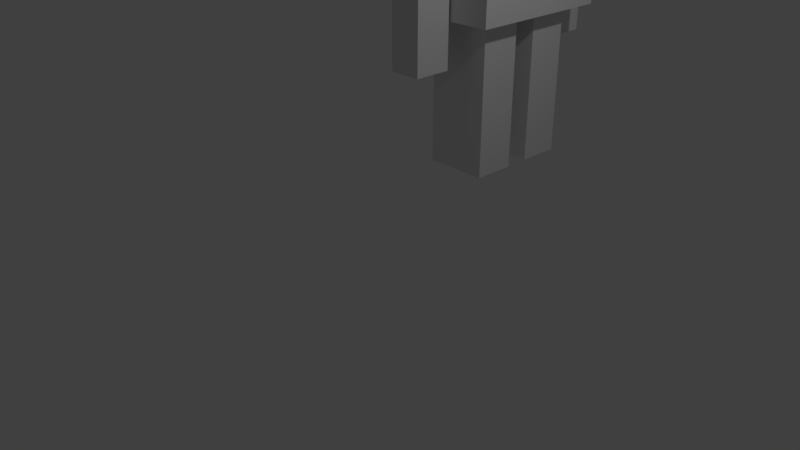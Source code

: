 # Source: lovPolyCharacter.blend  (saved by Blender 2.79.0; exported with 4.5.12 LTS)
import bpy
from mathutils import Matrix  # noqa: F401  (used for matrix-valued properties, if any)

bpy.ops.wm.read_factory_settings(use_empty=True)
scene = bpy.context.scene
scene.name = 'Scene'

# ---- collections
col_collection_1 = bpy.data.collections.new('Collection 1'); scene.collection.children.link(col_collection_1)

# ---- world
world_world = bpy.data.worlds.new('World'); scene.world = world_world
world_world.color = (0.05088, 0.05088, 0.05088)
world_world.use_sun_shadow = False
world_world.sun_shadow_jitter_overblur = 0.0
world_world.cycles.sampling_method = 'MANUAL'

# ---- cameras
cam_camera = bpy.data.cameras.new('Camera')
cam_camera.clip_end = 100.0
cam_camera.lens = 35.0
cam_camera.sensor_width = 32.0
cam_camera.sensor_height = 18.0
cam_camera.ortho_scale = 7.314
cam_camera.dof.focus_distance = 0.0
cam_camera.dof.aperture_fstop = 128.0

# ---- lights
light_lamp = bpy.data.lights.new('Lamp', 'POINT')
light_lamp.transmission_factor = 0.0
light_lamp.cutoff_distance = 30.0
light_lamp.energy = 100.0
light_lamp.shadow_buffer_clip_start = 1.001
light_lamp.shadow_soft_size = 0.1
light_lamp.shadow_maximum_resolution = 0.006
light_lamp.use_absolute_resolution = True

# ---- meshes
me_cube_006 = bpy.data.meshes.new('Cube.006')
me_cube_006.from_pydata([(-0.8614, 0.5916, -1.0), (-0.8614, 0.5916, 1.0), (-0.8614, 1.161, -1.0), (-0.8614, 1.161, 1.0), (-0.02128, 0.5916, -1.0), (-0.02128, 0.5916, 1.0), (-0.02128, 1.161, -1.0), (-0.02128, 1.161, 1.0), (-0.8614, 1.488, -1.0), (-0.8614, 1.488, 1.0), (-0.8614, 2.061, -1.0), (-0.8614, 2.061, 1.0), (-0.02128, 1.488, -1.0), (-0.02128, 1.488, 1.0), (-0.02128, 2.061, -1.0), (-0.02128, 2.061, 1.0), (-0.7339, -0.2497, 0.4113), (-0.7339, -0.2497, 2.876), (-0.7339, 0.2544, 0.4113), (-0.7339, 0.2544, 2.876), (-0.3029, -0.2497, 0.4113), (-0.3029, -0.2497, 2.876), (-0.3029, 0.2544, 0.4113), (-0.3029, 0.2544, 2.876), (-0.9279, 0.7474, 2.988), (-0.9279, 0.7474, 3.943), (-0.9279, 1.809, 2.988), (-0.9279, 1.809, 3.943), (0.002199, 0.7474, 2.988), (0.002199, 0.7474, 3.943), (0.002199, 1.809, 2.988), (0.002199, 1.809, 3.943), (-1.183, 0.278, 0.9957), (-1.183, 0.278, 2.996), (-1.183, 2.278, 0.9957), (-1.183, 2.278, 2.996), (0.2509, 0.278, 0.9957), (0.2509, 0.278, 2.996), (0.2509, 2.278, 0.9957), (0.2509, 2.278, 2.996), (-0.7339, 2.29, 0.4826), (-0.7339, 2.29, 2.876), (-0.7339, 2.795, 0.4826), (-0.7339, 2.795, 2.876), (-0.3029, 2.29, 0.4826), (-0.3029, 2.29, 2.876), (-0.3029, 2.795, 0.4826), (-0.3029, 2.795, 2.876)], [], [(0, 1, 3, 2), (2, 3, 7, 6), (6, 7, 5, 4), (4, 5, 1, 0), (2, 6, 4, 0), (7, 3, 1, 5), (8, 9, 11, 10), (10, 11, 15, 14), (14, 15, 13, 12), (12, 13, 9, 8), (10, 14, 12, 8), (15, 11, 9, 13), (16, 17, 19, 18), (18, 19, 23, 22), (22, 23, 21, 20), (20, 21, 17, 16), (18, 22, 20, 16), (23, 19, 17, 21), (24, 25, 27, 26), (26, 27, 31, 30), (30, 31, 29, 28), (28, 29, 25, 24), (26, 30, 28, 24), (31, 27, 25, 29), (32, 33, 35, 34), (34, 35, 39, 38), (38, 39, 37, 36), (36, 37, 33, 32), (34, 38, 36, 32), (39, 35, 33, 37), (40, 41, 43, 42), (42, 43, 47, 46), (46, 47, 45, 44), (44, 45, 41, 40), (42, 46, 44, 40), (47, 43, 41, 45)])
me_cube_006.use_remesh_preserve_volume = False
me_cube_006.use_remesh_preserve_attributes = False
me_cube_006.use_mirror_vertex_groups = False
me_cube_006.update()
arm_armature = bpy.data.armatures.new('Armature')  # bones are not reproduced

# ---- objects
ob_armature = bpy.data.objects.new('Armature', arm_armature)
ob_cube_005 = bpy.data.objects.new('Cube.005', me_cube_006)
ob_lamp = bpy.data.objects.new('Lamp', light_lamp)
ob_camera = bpy.data.objects.new('Camera', cam_camera)

# ---- transforms, parenting, visibility, modifiers, constraints
ob_armature.location = (0.7491, 2.122, 5.379)
ob_armature.show_in_front = True
ob_armature.lineart.crease_threshold = 0.0
ob_cube_005.parent = ob_armature
ob_cube_005.matrix_parent_inverse = Matrix(((1.0, 0.0, 0.0, -0.7491), (0.0, 1.0, 0.0, -2.122), (0.0, 0.0, 1.0, -5.379), (0.0, 0.0, 0.0, 1.0)))
ob_cube_005.location = (0.7491, 0.6516, 1.917)
ob_cube_005.lineart.crease_threshold = 0.0
_vg = ob_cube_005.vertex_groups.new(name='back')
for _i, _w in zip([1, 5, 7, 8, 9, 11, 13, 15, 16, 17, 18, 19, 20, 21, 22, 30, 32, 33, 34, 35, 36, 37, 38, 39, 40, 41, 44, 45, 47], [0.1857, 0.03811, 0.06839, 0.0, 0.0, 0.0, 0.0, 0.0, 0.1006, 0.0, 0.0, 0.01914, 0.0, 0.0, 0.0, 0.114, 1.0, 1.0, 0.9745, 1.0, 1.0, 1.0, 1.0, 1.0, 0.08932, 0.1495, 0.0, 0.008381, 0.01085]): _vg.add([_i], _w, 'REPLACE')
_vg = ob_cube_005.vertex_groups.new(name='head')
for _i, _w in zip([17, 19, 21, 23, 24, 25, 26, 27, 28, 29, 30, 31, 33, 35, 37, 41], [0.0, 0.0, 0.0, 0.0, 1.0, 1.0, 1.0, 0.9735, 1.0, 1.0, 1.0, 1.0, 0.0, 0.0, 0.0, 0.0]): _vg.add([_i], _w, 'REPLACE')
_vg = ob_cube_005.vertex_groups.new(name='shoulder left')
for _i, _w in zip([24, 25, 26, 27, 28, 29, 30, 32, 33, 34, 35, 36, 37, 38, 39], [0.0, 0.0, 0.0204, 0.0, 0.01326, 0.07013, 0.02496, 0.0, 0.0, 0.0, 0.00884, 0.0, 0.0, 0.0, 0.05215]): _vg.add([_i], _w, 'REPLACE')
_vg = ob_cube_005.vertex_groups.new(name='shoulder edge left')
for _i, _w in zip([17, 19, 21, 23, 32, 33, 34, 36, 37, 38, 39], [0.0, 0.0, 0.0, 0.0, 0.0, 0.0552, 0.0, 0.0, 0.0, 0.1118, 0.02615]): _vg.add([_i], _w, 'REPLACE')
_vg = ob_cube_005.vertex_groups.new(name='left arm')
for _i, _w in zip([16, 17, 18, 19, 20, 21, 22, 23], [0.9921, 1.0, 0.9899, 0.9919, 0.9926, 1.0, 0.9912, 1.0]): _vg.add([_i], _w, 'REPLACE')
_vg = ob_cube_005.vertex_groups.new(name='shoulder right')
for _i, _w in zip([24, 26, 27, 28, 29, 30, 31, 32, 33, 34, 35, 36, 37, 38, 39], [0.03156, 0.0, 0.01815, 0.0, 0.05788, 0.0, 0.1137, 0.0, 0.048, 0.0, 0.0, 0.0, 0.009287, 0.0, 0.0]): _vg.add([_i], _w, 'REPLACE')
_vg = ob_cube_005.vertex_groups.new(name='Bone.010')
for _i, _w in zip([32, 33, 34, 35, 36, 38, 39, 41, 43, 45, 47], [0.03249, 0.02191, 0.0, 0.0, 0.09021, 0.0, 0.05874, 0.0, 0.0, 0.0, 0.0]): _vg.add([_i], _w, 'REPLACE')
_vg = ob_cube_005.vertex_groups.new(name='Right arm')
for _i, _w in zip([40, 41, 42, 43, 44, 45, 46, 47], [0.9942, 1.0, 0.9934, 1.0, 0.9956, 1.0, 0.9948, 1.0]): _vg.add([_i], _w, 'REPLACE')
_vg = ob_cube_005.vertex_groups.new(name='hip left')
for _i, _w in zip([1, 2, 3, 5, 7], [0.0, 0.004807, 0.0, 0.0, 0.0]): _vg.add([_i], _w, 'REPLACE')
_vg = ob_cube_005.vertex_groups.new(name='left leg')
for _i, _w in zip([0, 1, 2, 3, 4, 5, 6, 7, 32, 36], [0.982, 1.0, 0.9726, 1.0, 0.9854, 1.0, 0.9916, 1.0, 0.006166, 0.0]): _vg.add([_i], _w, 'REPLACE')
_vg = ob_cube_005.vertex_groups.new(name='hip right')
for _i, _w in zip([7, 9, 11, 12, 13, 15, 34], [0.0, 0.0, 0.0, 0.001878, 0.0, 0.0, 0.0]): _vg.add([_i], _w, 'REPLACE')
_vg = ob_cube_005.vertex_groups.new(name='right leg')
for _i, _w in zip([0, 2, 4, 6, 8, 9, 10, 11, 12, 13, 14, 15, 34, 40, 44], [0.0, 0.0431, 0.0, 0.0, 1.0, 1.0, 0.9844, 1.0, 1.0, 1.0, 0.985, 1.0, 0.0, 0.0, 0.0]): _vg.add([_i], _w, 'REPLACE')
_m = ob_cube_005.modifiers.new('Armature', 'ARMATURE')
_m.object = ob_armature
ob_lamp.location = (4.076, 1.005, 5.904)
ob_lamp.rotation_euler = (0.6503, 0.05522, 1.866)
ob_lamp.lock_rotations_4d = False
ob_lamp.empty_display_type = 'ARROWS'
ob_lamp.color = (0.0, 0.0, 0.0, 0.0)
ob_lamp.lineart.crease_threshold = 0.0
ob_camera.location = (7.481, -6.508, 5.344)
ob_camera.rotation_euler = (1.109, 0.0, 0.8149)
ob_camera.lock_rotations_4d = False
ob_camera.empty_display_type = 'ARROWS'
ob_camera.color = (0.0, 0.0, 0.0, 0.0)
ob_camera.display_type = 'WIRE'
ob_camera.lineart.crease_threshold = 0.0

# ---- collection membership
col_collection_1.objects.link(ob_armature)
col_collection_1.objects.link(ob_cube_005)
col_collection_1.objects.link(ob_lamp)
col_collection_1.objects.link(ob_camera)

# ---- scene / render settings (as saved in the file)
scene.camera = ob_camera
scene.frame_start = 1; scene.frame_end = 20; scene.frame_set(21)
scene.render.engine = 'BLENDER_EEVEE_NEXT'
scene.render.resolution_percentage = 50
scene.render.dither_intensity = 0.0
scene.cycles.use_denoising = False
scene.cycles.samples = 128
scene.cycles.sampling_pattern = 'TABULATED_SOBOL'
scene.cycles.use_adaptive_sampling = False
scene.cycles.use_light_tree = False
scene.cycles.blur_glossy = 0.0
scene.cycles.sample_clamp_indirect = 0.0
scene.view_settings.view_transform = 'Standard'
bpy.context.view_layer.update()
